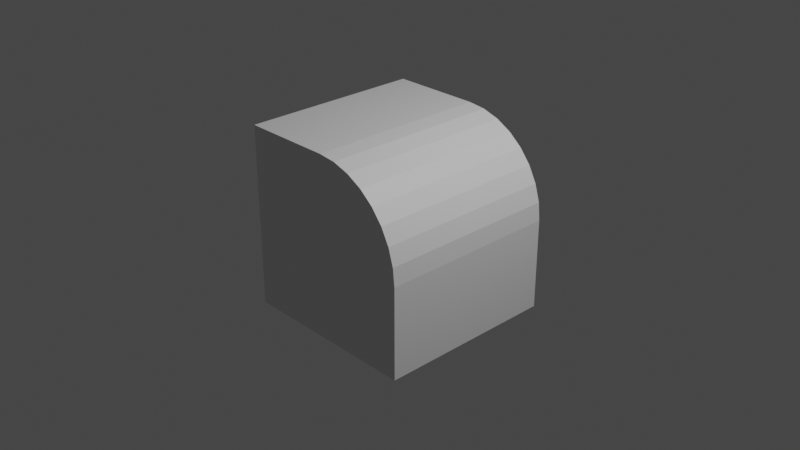 # Source: roundcube.blend  (saved by Blender 2.93.20; exported with 4.5.12 LTS)
import bpy
from mathutils import Matrix  # noqa: F401  (used for matrix-valued properties, if any)

bpy.ops.wm.read_factory_settings(use_empty=True)
scene = bpy.context.scene
scene.name = 'Scene'

# ---- collections
col_collection = bpy.data.collections.new('Collection'); scene.collection.children.link(col_collection)

# ---- materials (node trees are filled in below, after node groups)
mat_material = bpy.data.materials.new('Material')
mat_material.alpha_threshold = 0.0
mat_material.use_transparent_shadow = False
mat_material.line_color = (0.0, 0.0, 0.0, 1.0)

# ---- material node trees
mat_material.use_nodes = True; mat_material.node_tree.nodes.clear()
_N = mat_material.node_tree.nodes; _L = mat_material.node_tree.links
n0 = _N.new('ShaderNodeOutputMaterial'); n0.name = 'Material Output'; n0.location = (300, 300)
n1 = _N.new('ShaderNodeBsdfPrincipled'); n1.name = 'Principled BSDF'; n1.location = (10, 300)
n1.distribution = 'GGX'
n1.subsurface_method = 'BURLEY'
n1.inputs[2].default_value = 0.4
n1.inputs[3].default_value = 1.45
n1.inputs[27].default_value = (0.0, 0.0, 0.0, 1.0)
n1.inputs[28].default_value = 1.0
_L.new(n1.outputs[0], n0.inputs[0])
n0.is_active_output = True

# ---- world
world_world = bpy.data.worlds.new('World'); scene.world = world_world
world_world.use_nodes = True; world_world.node_tree.nodes.clear()
_N = world_world.node_tree.nodes; _L = world_world.node_tree.links
n0 = _N.new('ShaderNodeOutputWorld'); n0.name = 'World Output'; n0.location = (300, 300)
n1 = _N.new('ShaderNodeBackground'); n1.name = 'Background'; n1.location = (10, 300)
n1.inputs[0].default_value = (0.05088, 0.05088, 0.05088, 1.0)
_L.new(n1.outputs[0], n0.inputs[0])
n0.is_active_output = True
world_world.color = (0.05088, 0.05088, 0.05088)
world_world.use_sun_shadow = False
world_world.sun_shadow_jitter_overblur = 0.0

# ---- cameras
cam_camera = bpy.data.cameras.new('Camera')
cam_camera.clip_end = 100.0
cam_camera.ortho_scale = 7.314

# ---- lights
light_light = bpy.data.lights.new('Light', 'POINT')
light_light.transmission_factor = 0.0
light_light.energy = 1000.0
light_light.shadow_soft_size = 0.1
light_light.shadow_maximum_resolution = 0.006
light_light.use_absolute_resolution = True

# ---- meshes
me_cube = bpy.data.meshes.new('Cube')
me_cube.from_pydata([(1.0, 1.0, -1.0), (1.0, -1.0, -1.0), (-1.0, 1.0, 1.0), (-1.0, 1.0, -1.0), (-1.0, -1.0, 1.0), (-1.0, -1.0, -1.0), (-1.0, 0.0, -1.0), (3.02e-07, 1.0, -1.0), (1.0, 1.0, 3.02e-07), (-1.0, -1.0, -3.02e-07), (1.0, -1.0, 3.02e-07), (-1.0, 1.0, -3.02e-07), (-3.02e-07, -1.0, 1.0), (3.02e-07, -1.0, -1.0), (-1.0, 0.0, 1.0), (-3.02e-07, 1.0, 1.0), (1.0, 0.0, -1.0), (0.0, 1.0, 0.0), (1.0, 0.0, 3.02e-07), (3.02e-07, 0.0, -1.0), (-1.0, 0.0, -3.02e-07), (0.0, -1.0, 0.0), (-3.02e-07, 0.0, 1.0), (-3.02e-07, 1.0, 1.0), (-3.02e-07, -1.0, 1.0), (0.1951, 1.0, 0.9808), (0.1951, -1.0, 0.9808), (0.3827, 1.0, 0.9239), (0.3827, -1.0, 0.9239), (0.5556, 1.0, 0.8315), (0.5556, -1.0, 0.8315), (0.7071, 1.0, 0.7071), (0.7071, -1.0, 0.7071), (0.8315, 1.0, 0.5556), (0.8315, -1.0, 0.5556), (0.9239, 1.0, 0.3827), (0.9239, -1.0, 0.3827), (0.9808, 1.0, 0.1951), (0.9808, -1.0, 0.1951), (1.0, -1.0, 2.146e-07), (2.64e-14, -1.0, -8.742e-08), (1.0, 0.0, 2.583e-07), (1.0, 0.0, 3.02e-07), (1.739e-08, -1.0, 5.251e-15), (3.621e-08, -1.0, 1.094e-14), (5.841e-08, -1.0, 1.764e-14), (1.0, -1.0, 3.02e-07), (4.395e-07, -1.0, 1.327e-13), (8.742e-08, -1.0, 2.64e-14), (1.308e-07, -1.0, 3.951e-14), (2.111e-07, -1.0, 6.374e-14), (-3.02e-07, 0.0, 1.0)], [], [(22, 14, 4, 12), (24, 12, 4, 9, 21), (20, 14, 2, 11), (19, 16, 1, 13), (7, 17, 8, 0), (3, 11, 17, 7), (11, 2, 15, 17), (41, 18, 10, 39), (39, 1, 16, 41), (18, 41, 8), (41, 16, 0, 8), (6, 19, 13, 5), (3, 7, 19, 6), (7, 0, 16, 19), (6, 20, 11, 3), (5, 9, 20, 6), (9, 4, 14, 20), (40, 21, 9, 5, 13), (39, 10, 46), (40, 13, 1, 39), (49, 48, 40), (43, 21, 40), (44, 43, 40), (47, 50, 40), (50, 49, 40), (40, 48, 45), (40, 45, 44), (40, 39, 46, 47), (2, 14, 22, 23, 15), (51, 22, 12, 24), (22, 51, 23), (17, 15, 23), (42, 18, 8), (10, 18, 42, 46), (24, 26, 25, 23, 51), (25, 26, 28, 27), (27, 28, 30, 29), (29, 30, 32, 31), (31, 32, 34, 33), (33, 34, 36, 35), (35, 36, 38, 37), (8, 37, 38, 46, 42), (46, 38, 47), (38, 36, 50, 47), (36, 34, 49, 50), (34, 32, 48, 49), (32, 30, 45, 48), (30, 28, 44, 45), (28, 26, 43, 44), (24, 21, 43, 26), (25, 17, 23), (25, 27, 17), (27, 29, 17), (29, 31, 17), (31, 33, 17), (35, 17, 33), (37, 17, 35), (8, 17, 37)])
_uv = me_cube.uv_layers.new(name='UVMap')
_uv.uv.foreach_set('vector', [0.75, 0.625, 0.875, 0.625, 0.875, 0.75, 0.75, 0.75, 0.625, 0.875, 0.625, 0.875, 0.625, 1.0, 0.5, 1.0, 0.5, 0.875, 0.5, 0.125, 0.625, 0.125, 0.625, 0.25, 0.5, 0.25, 0.25, 0.625, 0.375, 0.625, 0.375, 0.75, 0.25, 0.75, 0.375, 0.375, 0.5, 0.375, 0.5, 0.5, 0.375, 0.5, 0.375, 0.25, 0.5, 0.25, 0.5, 0.375, 0.375, 0.375, 0.5, 0.25, 0.625, 0.25, 0.625, 0.375, 0.5, 0.375, 0.5, 0.625, 0.5, 0.625, 0.5, 0.75, 0.5, 0.75, 0.5, 0.75, 0.375, 0.75, 0.375, 0.625, 0.5, 0.625, 0.5, 0.625, 0.5, 0.625, 0.5, 0.5, 0.5, 0.625, 0.375, 0.625, 0.375, 0.5, 0.5, 0.5, 0.125, 0.625, 0.25, 0.625, 0.25, 0.75, 0.125, 0.75, 0.125, 0.5, 0.25, 0.5, 0.25, 0.625, 0.125, 0.625, 0.25, 0.5, 0.375, 0.5, 0.375, 0.625, 0.25, 0.625, 0.375, 0.125, 0.5, 0.125, 0.5, 0.25, 0.375, 0.25, 0.375, 0.0, 0.5, 0.0, 0.5, 0.125, 0.375, 0.125, 0.5, 0.0, 0.625, 0.0, 0.625, 0.125, 0.5, 0.125, 0.5, 0.875, 0.5, 0.875, 0.5, 1.0, 0.375, 1.0, 0.375, 0.875, 0.5, 0.75, 0.5, 0.75, 0.5, 0.75, 0.5, 0.875, 0.375, 0.875, 0.375, 0.75, 0.5, 0.75, 0.5, 0.875, 0.5, 0.875, 0.5, 0.875, 0.5, 0.875, 0.5, 0.875, 0.5, 0.875, 0.5, 0.875, 0.5, 0.875, 0.5, 0.875, 0.5, 0.875, 0.5, 0.875, 0.5, 0.875, 0.5, 0.875, 0.5, 0.875, 0.5, 0.875, 0.5, 0.875, 0.5, 0.875, 0.5, 0.875, 0.5, 0.875, 0.5, 0.875, 0.5, 0.875, 0.5, 0.875, 0.5, 0.75, 0.5, 0.75, 0.5, 0.875, 0.875, 0.5, 0.875, 0.625, 0.75, 0.625, 0.75, 0.5, 0.75, 0.5, 0.75, 0.625, 0.75, 0.625, 0.625, 0.875, 0.625, 0.875, 0.75, 0.625, 0.75, 0.625, 0.75, 0.5, 0.5, 0.375, 0.75, 0.5, 0.75, 0.5, 0.5, 0.625, 0.5, 0.625, 0.5, 0.5, 0.5, 0.75, 0.5, 0.625, 0.5, 0.625, 0.5, 0.75, 1.0, 1.0, 0.9688, 1.0, 0.9688, 0.5, 1.0, 0.5, 1.0, 0.75, 0.9688, 0.5, 0.9688, 1.0, 0.9375, 1.0, 0.9375, 0.5, 0.9375, 0.5, 0.9375, 1.0, 0.9062, 1.0, 0.9062, 0.5, 0.9062, 0.5, 0.9062, 1.0, 0.875, 1.0, 0.875, 0.5, 0.875, 0.5, 0.875, 1.0, 0.8438, 1.0, 0.8438, 0.5, 0.8438, 0.5, 0.8438, 1.0, 0.8125, 1.0, 0.8125, 0.5, 0.8125, 0.5, 0.8125, 1.0, 0.7812, 1.0, 0.7812, 0.5, 0.75, 0.5, 0.7812, 0.5, 0.7812, 1.0, 0.75, 1.0, 0.75, 0.75, 0.75, 1.0, 0.7812, 1.0, 3.26e-07, 4.172e-07, 0.7812, 1.0, 0.8125, 1.0, 0.0, 0.0, 0.0, 0.0, 0.8125, 1.0, 0.8438, 1.0, 1.006e-07, 1.192e-07, 2.012e-07, 2.384e-07, 0.8438, 1.0, 0.875, 1.0, 5.215e-08, 5.96e-08, 5.215e-08, 5.96e-08, 0.875, 1.0, 0.9062, 1.0, 1.08e-07, 1.192e-07, 1.08e-07, 1.192e-07, 0.9062, 1.0, 0.9375, 1.0, 1.118e-07, 1.192e-07, 1.118e-07, 1.192e-07, 0.9375, 1.0, 0.9688, 1.0, 5.774e-08, 5.96e-08, 5.774e-08, 5.96e-08, 1.0, 1.0, 5.96e-08, 5.96e-08, 5.96e-08, 5.96e-08, 0.9688, 1.0, 0.9688, 0.5, 0.0, 0.0, 1.0, 0.5, 0.9688, 0.5, 0.9375, 0.5, 0.0, 0.0, 0.9375, 0.5, 0.9062, 0.5, 0.0, 0.0, 0.9062, 0.5, 0.875, 0.5, 0.0, 0.0, 0.875, 0.5, 0.8438, 0.5, 0.0, 0.0, 0.8125, 0.5, 0.0, 0.0, 0.8438, 0.5, 0.7812, 0.5, 0.0, 0.0, 0.8125, 0.5, 0.75, 0.5, 0.0, 0.0, 0.7812, 0.5])
me_cube.materials.append(mat_material)
me_cube.use_remesh_preserve_volume = False
me_cube.use_remesh_preserve_attributes = False
me_cube.use_mirror_vertex_groups = False
me_cube.update()

# ---- objects
ob_cube = bpy.data.objects.new('Cube', me_cube)
ob_light = bpy.data.objects.new('Light', light_light)
ob_camera = bpy.data.objects.new('Camera', cam_camera)

# ---- transforms, parenting, visibility, modifiers, constraints
ob_cube.location = (0.0, 0.0, 0.0)
ob_cube.lock_rotations_4d = False
ob_cube.empty_display_type = 'ARROWS'
ob_cube.lineart.crease_threshold = 0.0
ob_light.location = (4.076, 1.005, 5.904)
ob_light.rotation_euler = (0.6503, 0.05522, 1.866)
ob_light.lock_rotations_4d = False
ob_light.empty_display_type = 'ARROWS'
ob_light.color = (0.0, 0.0, 0.0, 0.0)
ob_light.lineart.crease_threshold = 0.0
ob_camera.location = (7.359, -6.926, 4.958)
ob_camera.rotation_euler = (1.109, 0.0, 0.8149)
ob_camera.lock_rotations_4d = False
ob_camera.empty_display_type = 'ARROWS'
ob_camera.color = (0.0, 0.0, 0.0, 0.0)
ob_camera.display_type = 'WIRE'
ob_camera.lineart.crease_threshold = 0.0

# ---- collection membership
col_collection.objects.link(ob_cube)
col_collection.objects.link(ob_light)
col_collection.objects.link(ob_camera)

# ---- scene / render settings (as saved in the file)
scene.camera = ob_camera
scene.frame_start = 1; scene.frame_end = 250; scene.frame_set(13)
scene.render.engine = 'BLENDER_EEVEE_NEXT'
scene.cycles.use_denoising = False
scene.cycles.samples = 128
scene.cycles.sampling_pattern = 'TABULATED_SOBOL'
scene.cycles.use_adaptive_sampling = False
scene.cycles.use_light_tree = False
scene.view_settings.view_transform = 'Filmic'
bpy.context.view_layer.update()
